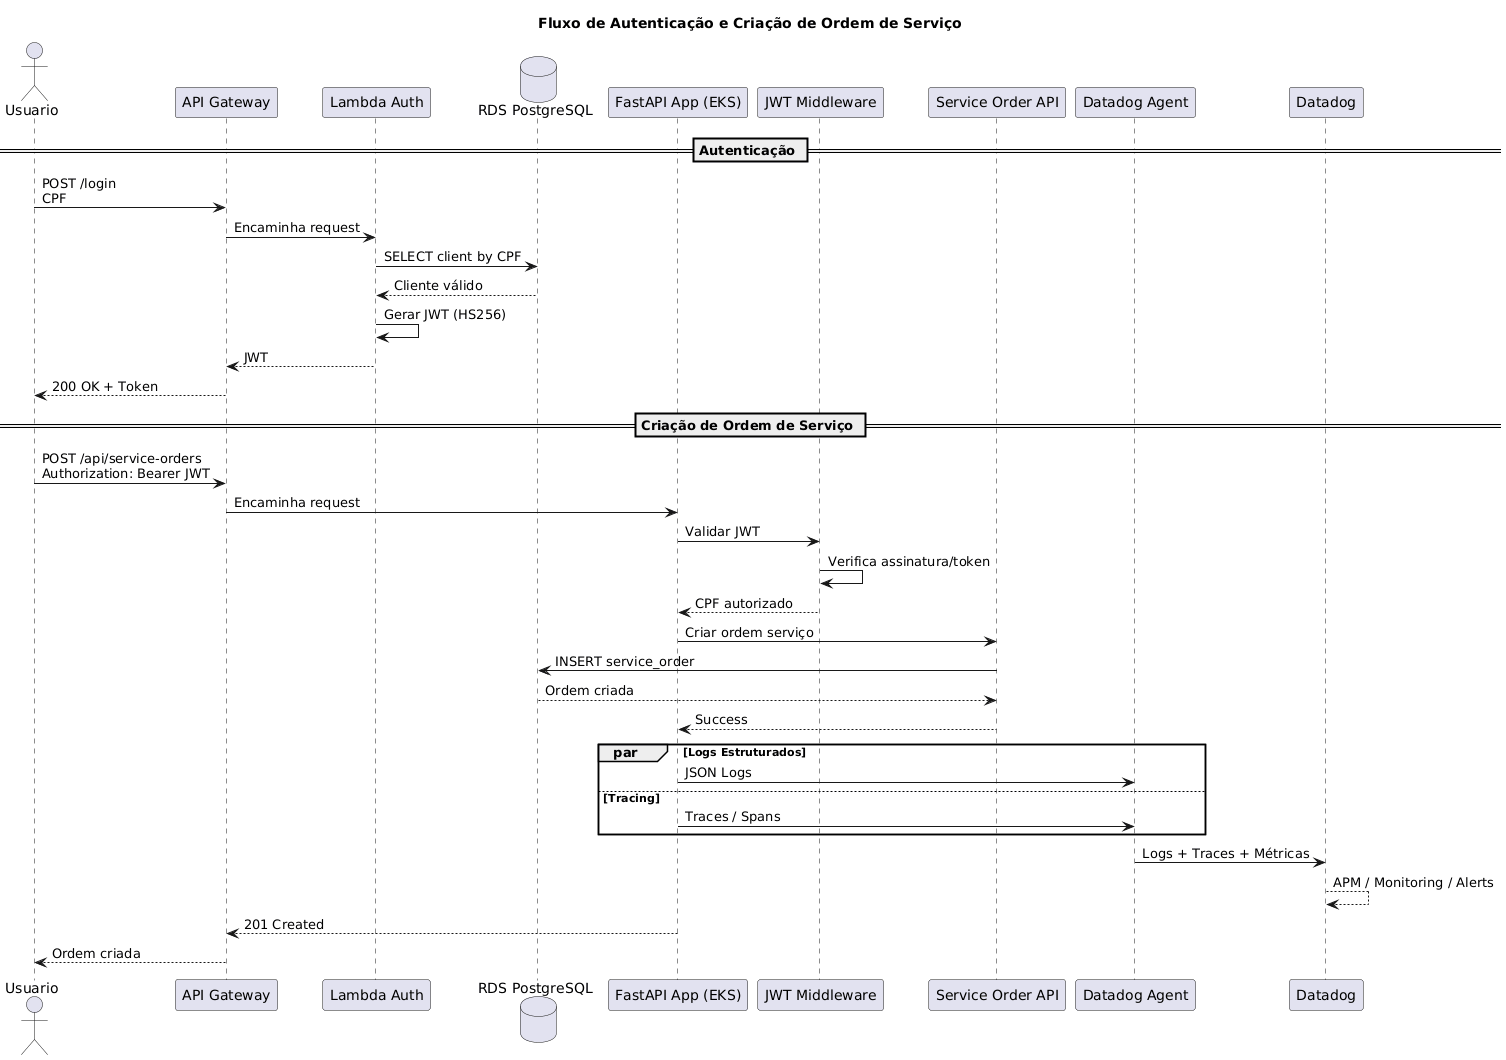

The diagram above was rendered by PlantUML. Its source (embedded in the PNG):
@startuml
title Fluxo de Autenticação e Criação de Ordem de Serviço

actor Usuario

participant "API Gateway" as APIGW
participant "Lambda Auth" as LAMBDA
database "RDS PostgreSQL" as RDS
participant "FastAPI App (EKS)" as FASTAPI
participant "JWT Middleware" as JWT
participant "Service Order API" as SOAPI
participant "Datadog Agent" as DDAGENT
participant "Datadog" as DD

== Autenticação ==

Usuario -> APIGW : POST /login\nCPF

APIGW -> LAMBDA : Encaminha request

LAMBDA -> RDS : SELECT client by CPF

RDS --> LAMBDA : Cliente válido

LAMBDA -> LAMBDA : Gerar JWT (HS256)

LAMBDA --> APIGW : JWT

APIGW --> Usuario : 200 OK + Token

== Criação de Ordem de Serviço ==

Usuario -> APIGW : POST /api/service-orders\nAuthorization: Bearer JWT

APIGW -> FASTAPI : Encaminha request

FASTAPI -> JWT : Validar JWT

JWT -> JWT : Verifica assinatura/token

JWT --> FASTAPI : CPF autorizado

FASTAPI -> SOAPI : Criar ordem serviço

SOAPI -> RDS : INSERT service_order

RDS --> SOAPI : Ordem criada

SOAPI --> FASTAPI : Success

par Logs Estruturados

    FASTAPI -> DDAGENT : JSON Logs

else Tracing

    FASTAPI -> DDAGENT : Traces / Spans

end

DDAGENT -> DD : Logs + Traces + Métricas

DD --> DD : APM / Monitoring / Alerts

FASTAPI --> APIGW : 201 Created

APIGW --> Usuario : Ordem criada
@enduml